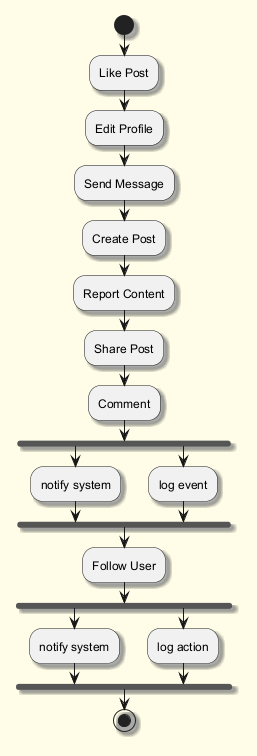

The diagram above was rendered by PlantUML. Its source (embedded in the PNG):
@startuml
skinparam backgroundColor #FFFDE7
skinparam classBackgroundColor #FFF9C4
skinparam classBorderColor #F57F17
skinparam shadowing true
start
:Like Post;
:Edit Profile;
:Send Message;
:Create Post;
:Report Content;
:Share Post;
:Comment;
fork
:notify system;
fork again
:log event;
end fork
:Follow User;
fork
:notify system;
fork again
:log action;
end fork
stop
@enduml